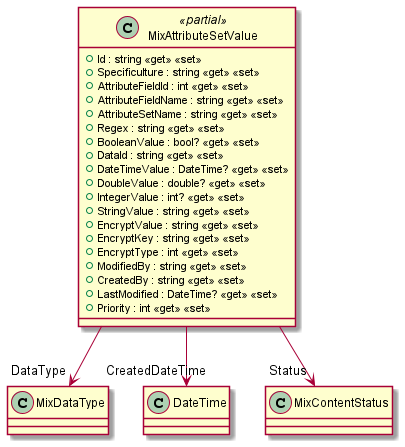

The diagram above was rendered by PlantUML. Its source (embedded in the PNG):
@startuml
class MixAttributeSetValue <<partial>> {
    + Id : string <<get>> <<set>>
    + Specificulture : string <<get>> <<set>>
    + AttributeFieldId : int <<get>> <<set>>
    + AttributeFieldName : string <<get>> <<set>>
    + AttributeSetName : string <<get>> <<set>>
    + Regex : string <<get>> <<set>>
    + BooleanValue : bool? <<get>> <<set>>
    + DataId : string <<get>> <<set>>
    + DateTimeValue : DateTime? <<get>> <<set>>
    + DoubleValue : double? <<get>> <<set>>
    + IntegerValue : int? <<get>> <<set>>
    + StringValue : string <<get>> <<set>>
    + EncryptValue : string <<get>> <<set>>
    + EncryptKey : string <<get>> <<set>>
    + EncryptType : int <<get>> <<set>>
    + ModifiedBy : string <<get>> <<set>>
    + CreatedBy : string <<get>> <<set>>
    + LastModified : DateTime? <<get>> <<set>>
    + Priority : int <<get>> <<set>>
}
MixAttributeSetValue --> "DataType" MixDataType
MixAttributeSetValue --> "CreatedDateTime" DateTime
MixAttributeSetValue --> "Status" MixContentStatus
@enduml